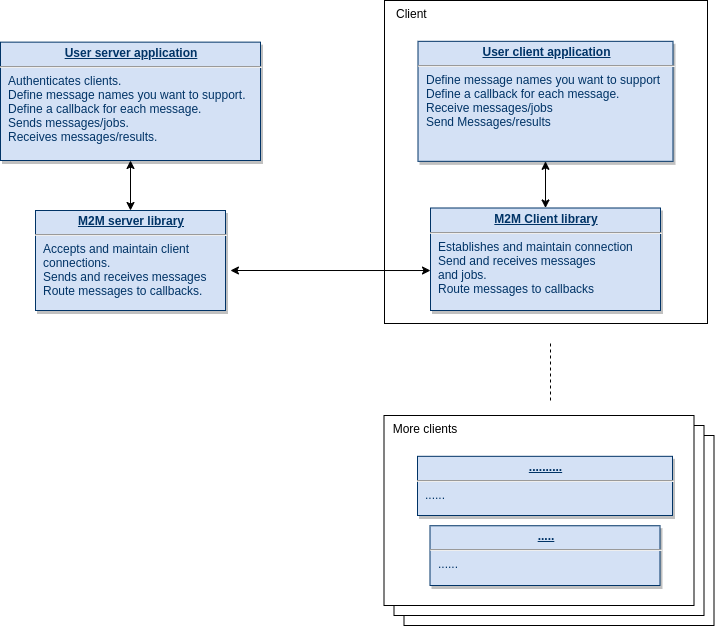

The diagram above was exported from draw.io. Its source (the exported page's mxGraphModel, read from the mxfile embedded in the PNG):
<mxGraphModel dx="1422" dy="774" grid="1" gridSize="10" guides="1" tooltips="1" connect="1" arrows="1" fold="1" page="1" pageScale="1" pageWidth="826" pageHeight="1169" background="#ffffff" math="0" shadow="0">
  <root>
    <mxCell id="0" />
    <mxCell id="1" parent="0" />
    <mxCell id="VQRPxZlcN-9D1BS-GEdV-121" value="&amp;nbsp; &amp;nbsp;Client" style="whiteSpace=wrap;html=1;verticalAlign=top;align=left;" vertex="1" parent="1">
      <mxGeometry x="483.5" y="445" width="310" height="190" as="geometry" />
    </mxCell>
    <mxCell id="VQRPxZlcN-9D1BS-GEdV-120" value="&amp;nbsp; &amp;nbsp;Client" style="whiteSpace=wrap;html=1;verticalAlign=top;align=left;" vertex="1" parent="1">
      <mxGeometry x="473.5" y="435" width="310" height="190" as="geometry" />
    </mxCell>
    <mxCell id="VQRPxZlcN-9D1BS-GEdV-115" value="&amp;nbsp; &amp;nbsp;Client" style="whiteSpace=wrap;html=1;aspect=fixed;verticalAlign=top;align=left;" vertex="1" parent="1">
      <mxGeometry x="464" y="10" width="323" height="323" as="geometry" />
    </mxCell>
    <mxCell id="19" value="&lt;p style=&quot;margin: 0px ; margin-top: 4px ; text-align: center ; text-decoration: underline&quot;&gt;&lt;strong&gt;User client application&lt;/strong&gt;&lt;/p&gt;&lt;hr&gt;&lt;p style=&quot;margin: 0px ; margin-left: 8px&quot;&gt;Define message names you want to support&lt;/p&gt;&lt;p style=&quot;margin: 0px ; margin-left: 8px&quot;&gt;Define a callback for each message.&lt;/p&gt;&lt;p style=&quot;margin: 0px ; margin-left: 8px&quot;&gt;Receive messages/jobs&lt;/p&gt;&lt;p style=&quot;margin: 0px ; margin-left: 8px&quot;&gt;Send Messages/results&lt;/p&gt;" style="verticalAlign=top;align=left;overflow=fill;fontSize=12;fontFamily=Helvetica;html=1;strokeColor=#003366;shadow=1;fillColor=#D4E1F5;fontColor=#003366" parent="1" vertex="1">
      <mxGeometry x="497.5" y="50.82" width="255" height="120" as="geometry" />
    </mxCell>
    <mxCell id="20" value="&lt;p style=&quot;margin: 0px ; margin-top: 4px ; text-align: center ; text-decoration: underline&quot;&gt;&lt;strong&gt;M2M Client library&lt;/strong&gt;&lt;/p&gt;&lt;hr&gt;&lt;p style=&quot;margin: 0px ; margin-left: 8px&quot;&gt;Establishes and maintain connection&lt;/p&gt;&lt;p style=&quot;margin: 0px ; margin-left: 8px&quot;&gt;Send and receives messages&lt;/p&gt;&lt;p style=&quot;margin: 0px ; margin-left: 8px&quot;&gt;and jobs.&lt;/p&gt;&lt;p style=&quot;margin: 0px ; margin-left: 8px&quot;&gt;Route messages to callbacks&lt;/p&gt;" style="verticalAlign=top;align=left;overflow=fill;fontSize=12;fontFamily=Helvetica;html=1;strokeColor=#003366;shadow=1;fillColor=#D4E1F5;fontColor=#003366" parent="1" vertex="1">
      <mxGeometry x="510" y="217.5" width="230" height="102.5" as="geometry" />
    </mxCell>
    <mxCell id="21" value="&lt;p style=&quot;margin: 0px ; margin-top: 4px ; text-align: center ; text-decoration: underline&quot;&gt;&lt;b&gt;M2M server library&lt;/b&gt;&lt;/p&gt;&lt;hr&gt;&lt;p style=&quot;margin: 0px ; margin-left: 8px&quot;&gt;Accepts and maintain client&lt;/p&gt;&lt;p style=&quot;margin: 0px ; margin-left: 8px&quot;&gt;connections.&lt;/p&gt;&lt;p style=&quot;margin: 0px ; margin-left: 8px&quot;&gt;Sends and receives messages&lt;/p&gt;&lt;p style=&quot;margin: 0px ; margin-left: 8px&quot;&gt;Route messages to callbacks.&lt;/p&gt;" style="verticalAlign=top;align=left;overflow=fill;fontSize=12;fontFamily=Helvetica;html=1;strokeColor=#003366;shadow=1;fillColor=#D4E1F5;fontColor=#003366" parent="1" vertex="1">
      <mxGeometry x="115" y="220" width="190" height="100" as="geometry" />
    </mxCell>
    <mxCell id="25" value="&lt;p style=&quot;margin: 0px ; margin-top: 4px ; text-align: center ; text-decoration: underline&quot;&gt;&lt;b&gt;User server application&lt;/b&gt;&lt;/p&gt;&lt;hr&gt;&lt;p style=&quot;margin: 0px ; margin-left: 8px&quot;&gt;Authenticates clients.&lt;/p&gt;&lt;p style=&quot;margin: 0px ; margin-left: 8px&quot;&gt;Define message names you want to support.&lt;/p&gt;&lt;p style=&quot;margin: 0px ; margin-left: 8px&quot;&gt;Define a callback for each message.&lt;/p&gt;&lt;p style=&quot;margin: 0px ; margin-left: 8px&quot;&gt;&lt;span&gt;Sends messages/jobs.&lt;/span&gt;&lt;br&gt;&lt;/p&gt;&lt;p style=&quot;margin: 0px ; margin-left: 8px&quot;&gt;Receives messages/results.&lt;/p&gt;" style="verticalAlign=top;align=left;overflow=fill;fontSize=12;fontFamily=Helvetica;html=1;strokeColor=#003366;shadow=1;fillColor=#D4E1F5;fontColor=#003366" parent="1" vertex="1">
      <mxGeometry x="80" y="51.64" width="260" height="118.36" as="geometry" />
    </mxCell>
    <mxCell id="VQRPxZlcN-9D1BS-GEdV-117" value="&amp;nbsp; More clients" style="whiteSpace=wrap;html=1;verticalAlign=top;align=left;" vertex="1" parent="1">
      <mxGeometry x="463.5" y="425" width="310" height="190" as="geometry" />
    </mxCell>
    <mxCell id="VQRPxZlcN-9D1BS-GEdV-118" value="&lt;p style=&quot;margin: 0px ; margin-top: 4px ; text-align: center ; text-decoration: underline&quot;&gt;&lt;strong&gt;..........&lt;/strong&gt;&lt;/p&gt;&lt;hr&gt;&lt;p style=&quot;margin: 0px ; margin-left: 8px&quot;&gt;......&lt;/p&gt;" style="verticalAlign=top;align=left;overflow=fill;fontSize=12;fontFamily=Helvetica;html=1;strokeColor=#003366;shadow=1;fillColor=#D4E1F5;fontColor=#003366" vertex="1" parent="1">
      <mxGeometry x="497" y="465.82" width="255" height="59.18" as="geometry" />
    </mxCell>
    <mxCell id="VQRPxZlcN-9D1BS-GEdV-119" value="&lt;p style=&quot;margin: 0px ; margin-top: 4px ; text-align: center ; text-decoration: underline&quot;&gt;&lt;strong&gt;.....&lt;/strong&gt;&lt;/p&gt;&lt;hr&gt;&lt;p style=&quot;margin: 0px ; margin-left: 8px&quot;&gt;......&lt;/p&gt;" style="verticalAlign=top;align=left;overflow=fill;fontSize=12;fontFamily=Helvetica;html=1;strokeColor=#003366;shadow=1;fillColor=#D4E1F5;fontColor=#003366" vertex="1" parent="1">
      <mxGeometry x="509.5" y="535.25" width="230" height="59.75" as="geometry" />
    </mxCell>
    <mxCell id="VQRPxZlcN-9D1BS-GEdV-122" value="" style="endArrow=none;dashed=1;html=1;" edge="1" parent="1">
      <mxGeometry width="50" height="50" relative="1" as="geometry">
        <mxPoint x="630" y="410" as="sourcePoint" />
        <mxPoint x="630" y="350" as="targetPoint" />
      </mxGeometry>
    </mxCell>
    <mxCell id="VQRPxZlcN-9D1BS-GEdV-123" value="" style="endArrow=classic;startArrow=classic;html=1;entryX=0.5;entryY=1;entryDx=0;entryDy=0;exitX=0.5;exitY=0;exitDx=0;exitDy=0;" edge="1" parent="1" source="21" target="25">
      <mxGeometry width="50" height="50" relative="1" as="geometry">
        <mxPoint x="480" y="180" as="sourcePoint" />
        <mxPoint x="530" y="130" as="targetPoint" />
      </mxGeometry>
    </mxCell>
    <mxCell id="VQRPxZlcN-9D1BS-GEdV-124" value="" style="endArrow=classic;startArrow=classic;html=1;exitX=1.026;exitY=0.6;exitDx=0;exitDy=0;exitPerimeter=0;entryX=0;entryY=0.61;entryDx=0;entryDy=0;entryPerimeter=0;" edge="1" parent="1" source="21" target="20">
      <mxGeometry width="50" height="50" relative="1" as="geometry">
        <mxPoint x="480" y="180" as="sourcePoint" />
        <mxPoint x="530" y="130" as="targetPoint" />
      </mxGeometry>
    </mxCell>
    <mxCell id="VQRPxZlcN-9D1BS-GEdV-125" value="" style="endArrow=classic;startArrow=classic;html=1;exitX=0.5;exitY=0;exitDx=0;exitDy=0;entryX=0.5;entryY=1;entryDx=0;entryDy=0;" edge="1" parent="1" source="20" target="19">
      <mxGeometry width="50" height="50" relative="1" as="geometry">
        <mxPoint x="480" y="180" as="sourcePoint" />
        <mxPoint x="530" y="130" as="targetPoint" />
      </mxGeometry>
    </mxCell>
  </root>
</mxGraphModel>